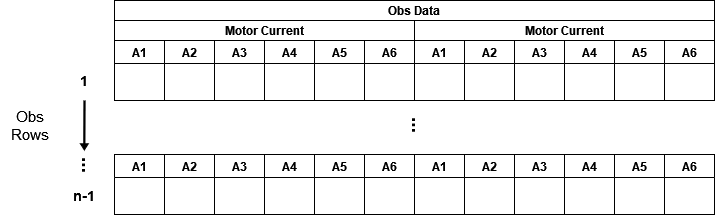

The diagram above was exported from draw.io. Its source (the exported page's mxGraphModel, read from the mxfile embedded in the PNG):
<mxGraphModel dx="1422" dy="819" grid="1" gridSize="10" guides="1" tooltips="1" connect="1" arrows="1" fold="1" page="1" pageScale="1" pageWidth="1169" pageHeight="1654" math="0" shadow="0">
  <root>
    <mxCell id="0" />
    <mxCell id="1" parent="0" />
    <mxCell id="1rnhrPYKfz0205d5dl4k-1" value="Obs Data" style="swimlane;childLayout=stackLayout;resizeParent=1;resizeParentMax=0;startSize=20;" vertex="1" parent="1">
      <mxGeometry x="400" y="280" width="600" height="100" as="geometry" />
    </mxCell>
    <mxCell id="1rnhrPYKfz0205d5dl4k-2" value="Motor Current" style="swimlane;startSize=20;" vertex="1" parent="1rnhrPYKfz0205d5dl4k-1">
      <mxGeometry y="20" width="300" height="80" as="geometry" />
    </mxCell>
    <mxCell id="1rnhrPYKfz0205d5dl4k-50" value="A1" style="swimlane;" vertex="1" parent="1rnhrPYKfz0205d5dl4k-2">
      <mxGeometry y="20" width="50" height="60" as="geometry" />
    </mxCell>
    <mxCell id="1rnhrPYKfz0205d5dl4k-53" value="A2" style="swimlane;" vertex="1" parent="1rnhrPYKfz0205d5dl4k-2">
      <mxGeometry x="50" y="20" width="50" height="60" as="geometry" />
    </mxCell>
    <mxCell id="1rnhrPYKfz0205d5dl4k-54" value="A3" style="swimlane;" vertex="1" parent="1rnhrPYKfz0205d5dl4k-2">
      <mxGeometry x="100" y="20" width="50" height="60" as="geometry" />
    </mxCell>
    <mxCell id="1rnhrPYKfz0205d5dl4k-55" value="A4" style="swimlane;" vertex="1" parent="1rnhrPYKfz0205d5dl4k-2">
      <mxGeometry x="150" y="20" width="50" height="60" as="geometry" />
    </mxCell>
    <mxCell id="1rnhrPYKfz0205d5dl4k-56" value="A5" style="swimlane;" vertex="1" parent="1rnhrPYKfz0205d5dl4k-2">
      <mxGeometry x="200" y="20" width="50" height="60" as="geometry" />
    </mxCell>
    <mxCell id="1rnhrPYKfz0205d5dl4k-57" value="A6" style="swimlane;" vertex="1" parent="1rnhrPYKfz0205d5dl4k-2">
      <mxGeometry x="250" y="20" width="50" height="60" as="geometry" />
    </mxCell>
    <mxCell id="1rnhrPYKfz0205d5dl4k-72" value="Motor Current" style="swimlane;startSize=20;" vertex="1" parent="1rnhrPYKfz0205d5dl4k-1">
      <mxGeometry x="300" y="20" width="300" height="80" as="geometry" />
    </mxCell>
    <mxCell id="1rnhrPYKfz0205d5dl4k-73" value="A1" style="swimlane;" vertex="1" parent="1rnhrPYKfz0205d5dl4k-72">
      <mxGeometry y="20" width="50" height="60" as="geometry" />
    </mxCell>
    <mxCell id="1rnhrPYKfz0205d5dl4k-74" value="A2" style="swimlane;" vertex="1" parent="1rnhrPYKfz0205d5dl4k-72">
      <mxGeometry x="50" y="20" width="50" height="60" as="geometry" />
    </mxCell>
    <mxCell id="1rnhrPYKfz0205d5dl4k-75" value="A3" style="swimlane;" vertex="1" parent="1rnhrPYKfz0205d5dl4k-72">
      <mxGeometry x="100" y="20" width="50" height="60" as="geometry" />
    </mxCell>
    <mxCell id="1rnhrPYKfz0205d5dl4k-76" value="A4" style="swimlane;" vertex="1" parent="1rnhrPYKfz0205d5dl4k-72">
      <mxGeometry x="150" y="20" width="50" height="60" as="geometry" />
    </mxCell>
    <mxCell id="1rnhrPYKfz0205d5dl4k-77" value="A5" style="swimlane;" vertex="1" parent="1rnhrPYKfz0205d5dl4k-72">
      <mxGeometry x="200" y="20" width="50" height="60" as="geometry" />
    </mxCell>
    <mxCell id="1rnhrPYKfz0205d5dl4k-78" value="A6" style="swimlane;" vertex="1" parent="1rnhrPYKfz0205d5dl4k-72">
      <mxGeometry x="250" y="20" width="50" height="60" as="geometry" />
    </mxCell>
    <mxCell id="1rnhrPYKfz0205d5dl4k-22" value="&lt;div align=&quot;center&quot;&gt;&lt;font style=&quot;font-size: 15px&quot;&gt;Obs Rows&lt;/font&gt;&lt;/div&gt;" style="text;html=1;strokeColor=none;fillColor=none;align=center;verticalAlign=middle;whiteSpace=wrap;rounded=0;fontSize=14;fontFamily=Helvetica;" vertex="1" parent="1">
      <mxGeometry x="286" y="390" width="60" height="30" as="geometry" />
    </mxCell>
    <mxCell id="1rnhrPYKfz0205d5dl4k-28" value="" style="shape=flexArrow;endArrow=classic;html=1;rounded=0;fontSize=14;fillColor=#000000;width=1.2;endSize=1.732;endWidth=5.5200000000000005;" edge="1" parent="1">
      <mxGeometry width="50" height="50" relative="1" as="geometry">
        <mxPoint x="370" y="380" as="sourcePoint" />
        <mxPoint x="369.83" y="430" as="targetPoint" />
      </mxGeometry>
    </mxCell>
    <mxCell id="1rnhrPYKfz0205d5dl4k-29" value="&lt;div align=&quot;center&quot;&gt;&lt;b&gt;1&lt;/b&gt;&lt;/div&gt;" style="text;html=1;strokeColor=none;fillColor=none;align=center;verticalAlign=middle;whiteSpace=wrap;rounded=0;fontSize=14;fontFamily=Helvetica;" vertex="1" parent="1">
      <mxGeometry x="340" y="345" width="60" height="30" as="geometry" />
    </mxCell>
    <mxCell id="1rnhrPYKfz0205d5dl4k-30" value="&lt;b&gt;n-1&lt;/b&gt;" style="text;html=1;strokeColor=none;fillColor=none;align=center;verticalAlign=middle;whiteSpace=wrap;rounded=0;fontSize=14;fontFamily=Helvetica;" vertex="1" parent="1">
      <mxGeometry x="340" y="460" width="60" height="30" as="geometry" />
    </mxCell>
    <mxCell id="1rnhrPYKfz0205d5dl4k-31" value="&lt;div style=&quot;font-size: 19px&quot; align=&quot;center&quot;&gt;&lt;b&gt;...&lt;/b&gt;&lt;/div&gt;" style="text;html=1;strokeColor=none;fillColor=none;align=center;verticalAlign=middle;whiteSpace=wrap;rounded=0;fontSize=14;fontFamily=Helvetica;rotation=90;" vertex="1" parent="1">
      <mxGeometry x="346" y="430" width="60" height="30" as="geometry" />
    </mxCell>
    <mxCell id="1rnhrPYKfz0205d5dl4k-32" value="&lt;div style=&quot;font-size: 19px&quot; align=&quot;center&quot;&gt;&lt;b&gt;...&lt;/b&gt;&lt;/div&gt;" style="text;html=1;strokeColor=none;fillColor=none;align=center;verticalAlign=middle;whiteSpace=wrap;rounded=0;fontSize=14;fontFamily=Helvetica;rotation=90;" vertex="1" parent="1">
      <mxGeometry x="676" y="390" width="60" height="30" as="geometry" />
    </mxCell>
    <mxCell id="1rnhrPYKfz0205d5dl4k-97" value="A5" style="swimlane;" vertex="1" parent="1">
      <mxGeometry x="600" y="434" width="50" height="60" as="geometry" />
    </mxCell>
    <mxCell id="1rnhrPYKfz0205d5dl4k-98" value="A1" style="swimlane;" vertex="1" parent="1rnhrPYKfz0205d5dl4k-97">
      <mxGeometry x="-200" width="50" height="60" as="geometry" />
    </mxCell>
    <mxCell id="1rnhrPYKfz0205d5dl4k-99" value="A2" style="swimlane;" vertex="1" parent="1rnhrPYKfz0205d5dl4k-97">
      <mxGeometry x="-150" width="50" height="60" as="geometry" />
    </mxCell>
    <mxCell id="1rnhrPYKfz0205d5dl4k-100" value="A3" style="swimlane;" vertex="1" parent="1rnhrPYKfz0205d5dl4k-97">
      <mxGeometry x="-100" width="50" height="60" as="geometry" />
    </mxCell>
    <mxCell id="1rnhrPYKfz0205d5dl4k-101" value="A4" style="swimlane;" vertex="1" parent="1rnhrPYKfz0205d5dl4k-97">
      <mxGeometry x="-50" width="50" height="60" as="geometry" />
    </mxCell>
    <mxCell id="1rnhrPYKfz0205d5dl4k-102" value="A6" style="swimlane;" vertex="1" parent="1">
      <mxGeometry x="650" y="434" width="50" height="60" as="geometry" />
    </mxCell>
    <mxCell id="1rnhrPYKfz0205d5dl4k-103" value="A1" style="swimlane;" vertex="1" parent="1">
      <mxGeometry x="700" y="434" width="50" height="60" as="geometry" />
    </mxCell>
    <mxCell id="1rnhrPYKfz0205d5dl4k-104" value="A2" style="swimlane;" vertex="1" parent="1">
      <mxGeometry x="750" y="434" width="50" height="60" as="geometry" />
    </mxCell>
    <mxCell id="1rnhrPYKfz0205d5dl4k-105" value="A3" style="swimlane;" vertex="1" parent="1">
      <mxGeometry x="800" y="434" width="50" height="60" as="geometry" />
    </mxCell>
    <mxCell id="1rnhrPYKfz0205d5dl4k-106" value="A4" style="swimlane;" vertex="1" parent="1">
      <mxGeometry x="850" y="434" width="50" height="60" as="geometry" />
    </mxCell>
    <mxCell id="1rnhrPYKfz0205d5dl4k-107" value="A5" style="swimlane;" vertex="1" parent="1">
      <mxGeometry x="900" y="434" width="50" height="60" as="geometry" />
    </mxCell>
    <mxCell id="1rnhrPYKfz0205d5dl4k-108" value="A6" style="swimlane;" vertex="1" parent="1">
      <mxGeometry x="950" y="434" width="50" height="60" as="geometry" />
    </mxCell>
  </root>
</mxGraphModel>